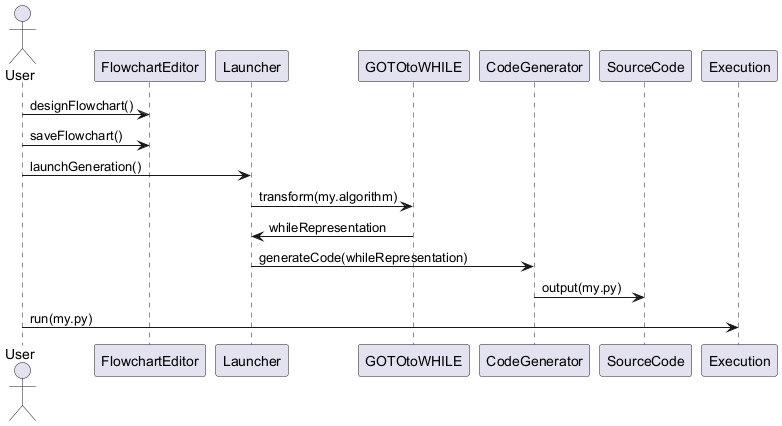

The diagram above was rendered by PlantUML. Its source (embedded in the PNG):
@startuml
actor User
participant FlowchartEditor
participant Launcher
participant GOTOtoWHILE
participant CodeGenerator
participant SourceCode
participant Execution

User -> FlowchartEditor : designFlowchart()
User -> FlowchartEditor : saveFlowchart()
User -> Launcher : launchGeneration()
Launcher -> GOTOtoWHILE : transform(my.algorithm)
GOTOtoWHILE -> Launcher : whileRepresentation
Launcher -> CodeGenerator : generateCode(whileRepresentation)
CodeGenerator -> SourceCode : output(my.py)
User -> Execution : run(my.py)
@enduml